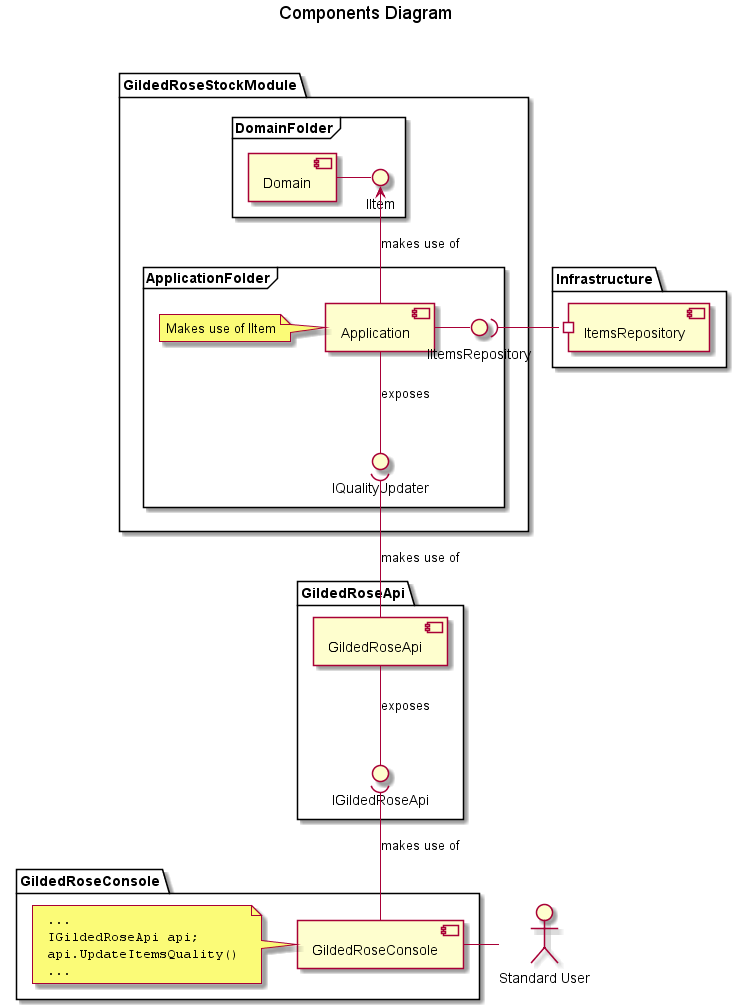

The diagram above was rendered by PlantUML. Its source (embedded in the PNG):
@startuml "Gilded Rose - Components"

title  Components Diagram\n\n

package GildedRoseStockModule{

    frame DomainFolder{
        component [Domain] as Domain
        interface IItem
        Domain -right- IItem
    }

    frame ApplicationFolder{
        component [Application] as App
        interface IQualityUpdater
        interface IItemsRepository
        App -up-> IItem : makes use of
        App -right- IItemsRepository
        App -down- IQualityUpdater : exposes

        note left of App : Makes use of IItem
    }
}

package Infrastructure {
    IItemsRepository )-left-# [ItemsRepository]
}

package GildedRoseApi {
    component [GildedRoseApi] as Api
    Api -up-( IQualityUpdater : makes use of

    interface IGildedRoseApi
    Api -- IGildedRoseApi : exposes
}

package GildedRoseConsole{
    component [GildedRoseConsole] as UI
    UI -up-( IGildedRoseApi : makes use of

    note left of UI
        "" ... ""
        "" IGildedRoseApi api; ""
        "" api.UpdateItemsQuality() ""
        "" ... ""
    end note
}

 UI -right- :Standard User:

@enduml